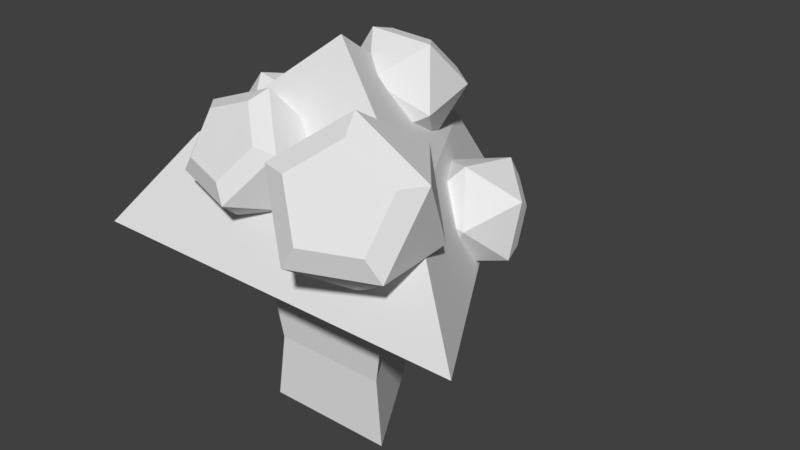 # Source: mushroomLSD.blend  (saved by Blender 2.79.0; exported with 4.5.12 LTS)
import bpy
from mathutils import Matrix  # noqa: F401  (used for matrix-valued properties, if any)

bpy.ops.wm.read_factory_settings(use_empty=True)
scene = bpy.context.scene
scene.name = 'Scene'

# ---- collections
col_collection_1 = bpy.data.collections.new('Collection 1'); scene.collection.children.link(col_collection_1)

# ---- world
world_world = bpy.data.worlds.new('World'); scene.world = world_world
world_world.color = (0.05088, 0.05088, 0.05088)
world_world.use_sun_shadow = False
world_world.sun_shadow_jitter_overblur = 0.0
world_world.cycles.sampling_method = 'MANUAL'

# ---- meshes
me_cylinder = bpy.data.meshes.new('Cylinder')
me_cylinder.from_pydata([(0.01652, 0.8145, 0.01438), (0.04116, 0.9286, 2.002), (0.8825, -0.6855, 0.01438), (1.009, -0.7425, 2.105), (-0.8495, -0.6855, 0.01438), (-0.925, -0.7425, 2.117), (0.01872, 0.6528, 1.09), (0.7819, -0.6542, 0.8922), (-0.7445, -0.6542, 0.8922), (0.02515, 2.835, 2.011), (2.634, -1.67, 2.287), (-2.58, -1.67, 2.32), (0.03354, 1.815, 3.349), (1.684, -1.036, 3.524), (-1.615, -1.036, 3.545), (0.0127, -0.2821, 4.882), (1.245, -1.442, 2.665), (1.999, -1.923, 3.218), (1.02, -2.307, 3.218), (0.3524, -1.495, 3.218), (0.9185, -0.609, 3.218), (1.936, -0.8735, 3.218), (0.5543, -2.01, 4.113), (0.4915, -0.96, 4.113), (1.47, -0.5759, 4.113), (2.138, -1.388, 4.113), (1.245, -1.442, 4.665), (1.197, -2.297, 3.504), (1.862, -2.035, 3.504), (1.957, -1.671, 4.113), (1.35, -1.708, 4.489), (0.8798, -2.094, 4.113), (-0.7296, -1.221, 2.79), (-0.3604, -1.82, 3.271), (-1.178, -1.614, 3.399), (-1.258, -0.7732, 3.286), (-0.4908, -0.4591, 3.088), (0.06426, -1.106, 3.079), (-1.216, -1.095, 4.075), (-0.7915, -0.3812, 3.882), (0.02599, -0.5871, 3.754), (0.1066, -1.428, 3.867), (-0.4223, -0.9803, 4.364), (-1.013, -1.655, 3.612), (-0.4565, -1.795, 3.525), (-0.1389, -1.529, 3.931), (-0.4986, -1.224, 4.268), (-1.039, -1.302, 4.072), (-0.867, 0.4481, 2.261), (-1.875, 0.4668, 2.464), (-1.25, 1.16, 2.897), (-0.3642, 0.69, 3.125), (-0.4412, -0.2933, 2.833), (-1.375, -0.4312, 2.425), (-1.062, 0.8582, 3.862), (-0.5616, -0.03985, 3.823), (-1.186, -0.7328, 3.39), (-2.073, -0.2631, 3.162), (-1.57, -0.02117, 4.026), (-1.489, 1.019, 3.075), (-1.914, 0.5478, 2.781), (-2.048, 0.05141, 3.255), (-1.706, 0.2159, 3.843), (-1.36, 0.814, 3.732), (0.4372, 0.7964, 3.42), (0.02694, 1.343, 3.815), (0.7179, 1.087, 4.098), (0.772, 0.3141, 3.948), (0.1144, 0.0922, 3.572), (-0.3461, 0.7281, 3.49), (0.5685, 0.5625, 4.669), (0.1955, -0.05234, 4.344), (-0.4955, 0.2035, 4.061), (-0.5495, 0.9766, 4.211), (-0.2148, 0.4942, 4.739), (0.5229, 1.123, 4.255), (0.05289, 1.297, 4.062), (-0.3392, 1.048, 4.331), (-0.1115, 0.7194, 4.69), (0.4213, 0.7659, 4.643), (0.5028, 0.8444, 2.416), (0.871, 1.444, 2.686), (1.134, 1.083, 2.079), (1.014, 0.3449, 2.178), (0.6782, 0.2505, 2.846), (0.5895, 0.9298, 3.16), (1.699, 0.6358, 2.301), (1.417, 0.1216, 2.774), (1.155, 0.483, 3.381), (1.274, 1.221, 3.283), (1.785, 0.7211, 3.044), (1.286, 1.157, 2.251), (1.107, 1.403, 2.663), (1.381, 1.251, 3.069), (1.729, 0.9111, 2.907), (1.67, 0.853, 2.401)], [], [(6, 1, 3, 7), (7, 3, 5, 8), (1, 5, 11, 9), (8, 5, 1, 6), (0, 2, 4), (4, 8, 6, 0), (2, 7, 8, 4), (0, 6, 7, 2), (9, 11, 14, 12), (5, 3, 10, 11), (3, 1, 9, 10), (12, 14, 15), (11, 10, 13, 14), (10, 9, 12, 13), (14, 13, 15), (13, 12, 15), (16, 17, 18), (17, 16, 21), (16, 18, 19), (16, 19, 20), (16, 20, 21), (17, 21, 25), (17, 25, 29, 28), (19, 18, 22), (20, 19, 23), (21, 20, 24), (30, 29, 25, 26), (22, 31, 30, 26), (19, 22, 23), (20, 23, 24), (21, 24, 25), (18, 17, 28, 27), (23, 22, 26), (24, 23, 26), (25, 24, 26), (27, 28, 29, 30, 31), (18, 27, 31, 22), (32, 33, 34), (33, 32, 37), (32, 34, 35), (32, 35, 36), (32, 36, 37), (33, 37, 41), (33, 41, 45, 44), (35, 34, 38), (36, 35, 39), (37, 36, 40), (46, 45, 41, 42), (38, 47, 46, 42), (35, 38, 39), (36, 39, 40), (37, 40, 41), (34, 33, 44, 43), (39, 38, 42), (40, 39, 42), (41, 40, 42), (43, 44, 45, 46, 47), (34, 43, 47, 38), (48, 49, 50), (49, 48, 53), (48, 50, 51), (48, 51, 52), (48, 52, 53), (49, 53, 57), (49, 57, 61, 60), (51, 50, 54), (52, 51, 55), (53, 52, 56), (62, 61, 57, 58), (54, 63, 62, 58), (51, 54, 55), (52, 55, 56), (53, 56, 57), (50, 49, 60, 59), (55, 54, 58), (56, 55, 58), (57, 56, 58), (59, 60, 61, 62, 63), (50, 59, 63, 54), (64, 65, 66), (65, 64, 69), (64, 66, 67), (64, 67, 68), (64, 68, 69), (65, 69, 73), (65, 73, 77, 76), (67, 66, 70), (68, 67, 71), (69, 68, 72), (78, 77, 73, 74), (70, 79, 78, 74), (67, 70, 71), (68, 71, 72), (69, 72, 73), (66, 65, 76, 75), (71, 70, 74), (72, 71, 74), (73, 72, 74), (75, 76, 77, 78, 79), (66, 75, 79, 70), (80, 81, 82), (81, 80, 85), (80, 82, 83), (80, 83, 84), (80, 84, 85), (81, 85, 89), (81, 89, 93, 92), (83, 82, 86), (84, 83, 87), (85, 84, 88), (94, 93, 89, 90), (86, 95, 94, 90), (83, 86, 87), (84, 87, 88), (85, 88, 89), (82, 81, 92, 91), (87, 86, 90), (88, 87, 90), (89, 88, 90), (91, 92, 93, 94, 95), (82, 91, 95, 86)])
_uv = me_cylinder.uv_layers.new(name='UVMap')
_uv.uv.foreach_set('vector', [0.4141, 0.1906, 0.3835, 0.3497, 0.6624, 0.3493, 0.6334, 0.1901, 0.6334, 0.1901, 0.6624, 0.3493, 0.3835, 0.3497, 0.4141, 0.1906, 0.3835, 0.3497, 0.6624, 0.3493, 0.8935, 0.4939, 0.1419, 0.494, 0.6334, 0.1901, 0.6624, 0.3493, 0.3835, 0.3497, 0.4141, 0.1906, 0.1862, 0.3203, 0.2203, 0.3795, 0.152, 0.3795, 0.6464, 0.04592, 0.6334, 0.1901, 0.4141, 0.1906, 0.3965, 0.04592, 0.6464, 0.04592, 0.6334, 0.1901, 0.4141, 0.1906, 0.3965, 0.04592, 0.3965, 0.04592, 0.4141, 0.1906, 0.6334, 0.1901, 0.6464, 0.04592, 0.1419, 0.494, 0.8935, 0.4939, 0.7504, 0.6905, 0.2748, 0.6907, 0.3835, 0.3497, 0.6624, 0.3493, 0.8935, 0.4939, 0.1419, 0.494, 0.6624, 0.3493, 0.3835, 0.3497, 0.1419, 0.494, 0.8935, 0.4939, 0.2748, 0.6907, 0.7504, 0.6905, 0.5206, 0.9264, 0.1419, 0.494, 0.8935, 0.4939, 0.7504, 0.6905, 0.2748, 0.6907, 0.8935, 0.4939, 0.1419, 0.494, 0.2748, 0.6907, 0.7504, 0.6905, 0.2748, 0.6907, 0.7504, 0.6905, 0.5206, 0.9264, 0.7504, 0.6905, 0.2748, 0.6907, 0.5206, 0.9264, 0.1366, 0.8489, 0.1222, 0.781, 0.2056, 0.8416, 0.1222, 0.781, 0.1366, 0.8489, 0.1078, 0.8489, 0.1366, 0.8489, 0.2056, 0.8416, 0.1455, 0.8763, 0.1366, 0.8489, 0.1455, 0.8763, 0.1222, 0.8687, 0.1366, 0.8489, 0.1222, 0.8687, 0.1078, 0.8489, 0.1222, 0.781, 0.1078, 0.8489, 0.03881, 0.8416, 0.3445, 0.04967, 0.3942, 0.203, 0.3439, 0.1884, 0.3141, 0.09141, 0.1455, 0.8763, 0.2056, 0.8416, 0.1738, 0.9397, 0.1222, 0.8687, 0.1455, 0.8763, 0.1222, 0.8933, 0.1078, 0.8489, 0.1222, 0.8687, 0.09888, 0.8763, 0.2629, 0.2476, 0.3439, 0.1884, 0.3942, 0.203, 0.2648, 0.3003, 0.1334, 0.2046, 0.1844, 0.1881, 0.2629, 0.2476, 0.2648, 0.3003, 0.1455, 0.8763, 0.1738, 0.9397, 0.1222, 0.8933, 0.1222, 0.8687, 0.1222, 0.8933, 0.09888, 0.8763, 0.1078, 0.8489, 0.09888, 0.8763, 0.03881, 0.8416, 0.1833, 0.04978, 0.3445, 0.04967, 0.3141, 0.09141, 0.2132, 0.09303, 0.1222, 0.8933, 0.1738, 0.9397, 0.07066, 0.9397, 0.09888, 0.8763, 0.1222, 0.8933, 0.07066, 0.9397, 0.03881, 0.8416, 0.09888, 0.8763, 0.07066, 0.9397, 0.06512, 0.09352, 0.08249, 0.09343, 0.08743, 0.1102, 0.07338, 0.1202, 0.05998, 0.1098, 0.1833, 0.04978, 0.2132, 0.09303, 0.1844, 0.1881, 0.1334, 0.2046, 0.1366, 0.8489, 0.1222, 0.781, 0.2056, 0.8416, 0.1222, 0.781, 0.1366, 0.8489, 0.1078, 0.8489, 0.1366, 0.8489, 0.2056, 0.8416, 0.1455, 0.8763, 0.1366, 0.8489, 0.1455, 0.8763, 0.1222, 0.8687, 0.1366, 0.8489, 0.1222, 0.8687, 0.1078, 0.8489, 0.1222, 0.781, 0.1078, 0.8489, 0.03881, 0.8416, 0.07282, 0.1838, 0.07671, 0.1957, 0.07278, 0.1946, 0.07045, 0.187, 0.1455, 0.8763, 0.2056, 0.8416, 0.1738, 0.9397, 0.1222, 0.8687, 0.1455, 0.8763, 0.1222, 0.8933, 0.1078, 0.8489, 0.1222, 0.8687, 0.09888, 0.8763, 0.06645, 0.1992, 0.07278, 0.1946, 0.07671, 0.1957, 0.0666, 0.2033, 0.05633, 0.1959, 0.06032, 0.1946, 0.06645, 0.1992, 0.0666, 0.2033, 0.1455, 0.8763, 0.1738, 0.9397, 0.1222, 0.8933, 0.1222, 0.8687, 0.1222, 0.8933, 0.09888, 0.8763, 0.1078, 0.8489, 0.09888, 0.8763, 0.03881, 0.8416, 0.06023, 0.1838, 0.07282, 0.1838, 0.07045, 0.187, 0.06257, 0.1872, 0.1222, 0.8933, 0.1738, 0.9397, 0.07066, 0.9397, 0.09888, 0.8763, 0.1222, 0.8933, 0.07066, 0.9397, 0.03881, 0.8416, 0.09888, 0.8763, 0.07066, 0.9397, 0.01103, 0.1874, 0.02807, 0.1873, 0.03292, 0.2037, 0.01914, 0.2136, 0.005986, 0.2034, 0.06023, 0.1838, 0.06257, 0.1872, 0.06032, 0.1946, 0.05633, 0.1959, 0.1366, 0.8489, 0.1222, 0.781, 0.2056, 0.8416, 0.1222, 0.781, 0.1366, 0.8489, 0.1078, 0.8489, 0.1366, 0.8489, 0.2056, 0.8416, 0.1455, 0.8763, 0.1366, 0.8489, 0.1455, 0.8763, 0.1222, 0.8687, 0.1366, 0.8489, 0.1222, 0.8687, 0.1078, 0.8489, 0.1222, 0.781, 0.1078, 0.8489, 0.03881, 0.8416, 0.1131, 0.2604, 0.1144, 0.273, 0.1108, 0.271, 0.1101, 0.2631, 0.1455, 0.8763, 0.2056, 0.8416, 0.1738, 0.9397, 0.1222, 0.8687, 0.1455, 0.8763, 0.1222, 0.8933, 0.1078, 0.8489, 0.1222, 0.8687, 0.09888, 0.8763, 0.1037, 0.2742, 0.1108, 0.271, 0.1144, 0.273, 0.1029, 0.2783, 0.09447, 0.2688, 0.09864, 0.2684, 0.1037, 0.2742, 0.1029, 0.2783, 0.1455, 0.8763, 0.1738, 0.9397, 0.1222, 0.8933, 0.1222, 0.8687, 0.1222, 0.8933, 0.09888, 0.8763, 0.1078, 0.8489, 0.09888, 0.8763, 0.03881, 0.8416, 0.1008, 0.2578, 0.1131, 0.2604, 0.1101, 0.2631, 0.1024, 0.2616, 0.1222, 0.8933, 0.1738, 0.9397, 0.07066, 0.9397, 0.09888, 0.8763, 0.1222, 0.8933, 0.07066, 0.9397, 0.03881, 0.8416, 0.09888, 0.8763, 0.07066, 0.9397, 0.05031, 0.2501, 0.06735, 0.2503, 0.07195, 0.2668, 0.05803, 0.2764, 0.04503, 0.266, 0.1008, 0.2578, 0.1024, 0.2616, 0.09864, 0.2684, 0.09447, 0.2688, 0.1366, 0.8489, 0.1222, 0.781, 0.2056, 0.8416, 0.1222, 0.781, 0.1366, 0.8489, 0.1078, 0.8489, 0.1366, 0.8489, 0.2056, 0.8416, 0.1455, 0.8763, 0.1366, 0.8489, 0.1455, 0.8763, 0.1222, 0.8687, 0.1366, 0.8489, 0.1222, 0.8687, 0.1078, 0.8489, 0.1222, 0.781, 0.1078, 0.8489, 0.03881, 0.8416, 0.1063, 0.3424, 0.1094, 0.3547, 0.1055, 0.3533, 0.1037, 0.3455, 0.1455, 0.8763, 0.2056, 0.8416, 0.1738, 0.9397, 0.1222, 0.8687, 0.1455, 0.8763, 0.1222, 0.8933, 0.1078, 0.8489, 0.1222, 0.8687, 0.09888, 0.8763, 0.09888, 0.3574, 0.1055, 0.3533, 0.1094, 0.3547, 0.09874, 0.3615, 0.08902, 0.3534, 0.09308, 0.3524, 0.09888, 0.3574, 0.09874, 0.3615, 0.1455, 0.8763, 0.1738, 0.9397, 0.1222, 0.8933, 0.1222, 0.8687, 0.1222, 0.8933, 0.09888, 0.8763, 0.1078, 0.8489, 0.09888, 0.8763, 0.03881, 0.8416, 0.09376, 0.3416, 0.1063, 0.3424, 0.1037, 0.3455, 0.09586, 0.3451, 0.1222, 0.8933, 0.1738, 0.9397, 0.07066, 0.9397, 0.09888, 0.8763, 0.1222, 0.8933, 0.07066, 0.9397, 0.03881, 0.8416, 0.09888, 0.8763, 0.07066, 0.9397, 0.04242, 0.3443, 0.05946, 0.3443, 0.06422, 0.3608, 0.05039, 0.3706, 0.03729, 0.3603, 0.09376, 0.3416, 0.09586, 0.3451, 0.09308, 0.3524, 0.08902, 0.3534, 0.1366, 0.8489, 0.1222, 0.781, 0.2056, 0.8416, 0.1222, 0.781, 0.1366, 0.8489, 0.1078, 0.8489, 0.1366, 0.8489, 0.2056, 0.8416, 0.1455, 0.8763, 0.1366, 0.8489, 0.1455, 0.8763, 0.1222, 0.8687, 0.1366, 0.8489, 0.1222, 0.8687, 0.1078, 0.8489, 0.1222, 0.781, 0.1078, 0.8489, 0.03881, 0.8416, 0.09934, 0.4184, 0.1024, 0.4306, 0.09854, 0.4292, 0.09675, 0.4215, 0.1455, 0.8763, 0.2056, 0.8416, 0.1738, 0.9397, 0.1222, 0.8687, 0.1455, 0.8763, 0.1222, 0.8933, 0.1078, 0.8489, 0.1222, 0.8687, 0.09888, 0.8763, 0.0919, 0.4334, 0.09854, 0.4292, 0.1024, 0.4306, 0.09176, 0.4375, 0.08204, 0.4293, 0.08611, 0.4283, 0.0919, 0.4334, 0.09176, 0.4375, 0.1455, 0.8763, 0.1738, 0.9397, 0.1222, 0.8933, 0.1222, 0.8687, 0.1222, 0.8933, 0.09888, 0.8763, 0.1078, 0.8489, 0.09888, 0.8763, 0.03881, 0.8416, 0.08679, 0.4175, 0.09934, 0.4184, 0.09675, 0.4215, 0.08888, 0.4211, 0.1222, 0.8933, 0.1738, 0.9397, 0.07066, 0.9397, 0.09888, 0.8763, 0.1222, 0.8933, 0.07066, 0.9397, 0.03881, 0.8416, 0.09888, 0.8763, 0.07066, 0.9397, 0.0341, 0.4146, 0.05114, 0.4146, 0.0559, 0.431, 0.04207, 0.4408, 0.02897, 0.4305, 0.08679, 0.4175, 0.08888, 0.4211, 0.08611, 0.4283, 0.08204, 0.4293])
me_cylinder.use_remesh_preserve_volume = False
me_cylinder.use_remesh_preserve_attributes = False
me_cylinder.use_mirror_vertex_groups = False
me_cylinder.update()
arm_armature = bpy.data.armatures.new('Armature')  # bones are not reproduced

# ---- objects
ob_armature = bpy.data.objects.new('Armature', arm_armature)
ob_cylinder = bpy.data.objects.new('Cylinder', me_cylinder)

# ---- transforms, parenting, visibility, modifiers, constraints
ob_armature.location = (0.0, 0.0, 0.0)
ob_armature.show_in_front = True
ob_armature.lineart.crease_threshold = 0.0
ob_cylinder.parent = ob_armature
ob_cylinder.location = (0.0, 0.0, 0.0)
ob_cylinder.lineart.crease_threshold = 0.0
_vg = ob_cylinder.vertex_groups.new(name='body')
_vg.add([0, 2, 4], 1.0, 'REPLACE')
_vg = ob_cylinder.vertex_groups.new(name='chest')
_vg.add([1, 3, 5, 6, 7, 8], 1.0, 'REPLACE')
_vg = ob_cylinder.vertex_groups.new(name='head')
_vg.add([9, 10, 11, 12, 13, 14, 15, 16, 17, 18, 19, 20, 21, 22, 23, 24, 25, 26, 27, 28, 29, 30, 31, 32, 33, 34, 35, 36, 37, 38, 39, 40, 41, 42, 43, 44, 45, 46, 47, 48, 49, 50, 51, 52, 53, 54, 55, 56, 57, 58, 59, 60, 61, 62, 63, 64, 65, 66, 67, 68, 69, 70, 71, 72, 73, 74, 75, 76, 77, 78, 79, 80, 81, 82, 83, 84, 85, 86, 87, 88, 89, 90, 91, 92, 93, 94, 95], 1.0, 'REPLACE')
_m = ob_cylinder.modifiers.new('Armature', 'ARMATURE')
_m.object = ob_armature

# ---- collection membership
col_collection_1.objects.link(ob_armature)
col_collection_1.objects.link(ob_cylinder)

# ---- scene / render settings (as saved in the file)
scene.frame_start = 0; scene.frame_end = 120; scene.frame_set(83)
scene.render.engine = 'BLENDER_EEVEE_NEXT'
scene.render.resolution_percentage = 50
scene.render.fps = 60
scene.render.dither_intensity = 0.0
scene.cycles.use_denoising = False
scene.cycles.samples = 128
scene.cycles.sampling_pattern = 'TABULATED_SOBOL'
scene.cycles.use_adaptive_sampling = False
scene.cycles.use_light_tree = False
scene.cycles.blur_glossy = 0.0
scene.cycles.sample_clamp_indirect = 0.0
scene.view_settings.view_transform = 'Standard'
bpy.context.view_layer.update()

# ---- added for rendering (the .blend has no active camera and no usable light): camera, sun
cam_auto = bpy.data.cameras.new('AutoCamera')
cam_auto.lens = 50.0
cam_auto.sensor_width = 36.0
cam_auto.clip_end = 1000.0
ob_auto_camera = bpy.data.objects.new('AutoCamera', cam_auto)
scene.collection.objects.link(ob_auto_camera)
ob_auto_camera.location = (7.92041, -8.78372, 8.50727)
ob_auto_camera.rotation_euler = (1.09748, -7.21219e-08, 0.694738)
scene.camera = ob_auto_camera
light_auto_sun = bpy.data.lights.new('AutoSun', 'SUN')
light_auto_sun.energy = 3.0
light_auto_sun.angle = 0.0523599
ob_auto_sun = bpy.data.objects.new('AutoSun', light_auto_sun)
scene.collection.objects.link(ob_auto_sun)
ob_auto_sun.rotation_euler = (0.872665, 0.174533, 0.523599)
bpy.context.view_layer.update()
